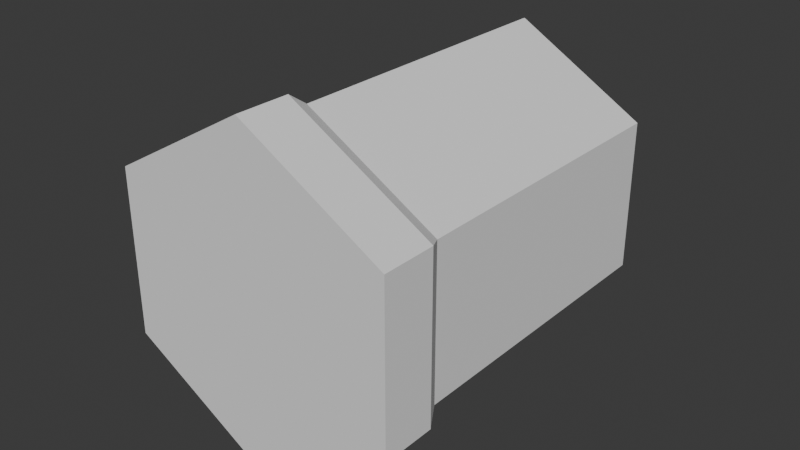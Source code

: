 # Source: BulletShell.blend  (saved by Blender 4.1.23; exported with 4.5.12 LTS)
import bpy
from mathutils import Matrix  # noqa: F401  (used for matrix-valued properties, if any)

bpy.ops.wm.read_factory_settings(use_empty=True)
scene = bpy.context.scene
scene.name = 'Scene'

# ---- collections
col_collection = bpy.data.collections.new('Collection'); scene.collection.children.link(col_collection)

# ---- world
world_world = bpy.data.worlds.new('World'); scene.world = world_world
world_world.use_nodes = True; world_world.node_tree.nodes.clear()
_N = world_world.node_tree.nodes; _L = world_world.node_tree.links
n0 = _N.new('ShaderNodeOutputWorld'); n0.name = 'World Output'; n0.location = (300, 300)
n1 = _N.new('ShaderNodeBackground'); n1.name = 'Background'; n1.location = (10, 300)
n1.inputs[0].default_value = (0.05088, 0.05088, 0.05088, 1.0)
_L.new(n1.outputs[0], n0.inputs[0])
n0.is_active_output = True
world_world.color = (0.05088, 0.05088, 0.05088)
world_world.use_sun_shadow = False
world_world.sun_shadow_jitter_overblur = 0.0

# ---- meshes
me_cylinder = bpy.data.meshes.new('Cylinder')
me_cylinder.from_pydata([(-2.401e-24, 0.04838, 0.04838), (2.144e-17, -0.04819, 0.04838), (0.0419, 0.04838, 0.02419), (0.0419, -0.04819, 0.02419), (0.0419, 0.04838, -0.02419), (0.0419, -0.04819, -0.02419), (-2.149e-17, 0.04838, -0.04838), (-4.306e-20, -0.04819, -0.04838), (-0.0419, 0.04838, -0.02419), (-0.0419, -0.04819, -0.02419), (-0.0419, 0.04838, 0.02419), (-0.0419, -0.04819, 0.02419), (0.04567, -0.05451, 0.02637), (2.306e-17, -0.05451, 0.05273), (0.04567, -0.05451, -0.02637), (-3.54e-19, -0.05451, -0.05273), (-0.04567, -0.05451, -0.02637), (-0.04567, -0.05451, 0.02637), (0.04567, -0.07202, 0.02637), (-6.063e-10, -0.07202, 0.05273), (0.04567, -0.07202, -0.02637), (-6.063e-10, -0.07202, -0.05273), (-0.04567, -0.07202, -0.02637), (-0.04567, -0.07202, 0.02637)], [], [(0, 1, 3, 2), (2, 3, 5, 4), (4, 5, 7, 6), (6, 7, 9, 8), (13, 17, 23, 19), (8, 9, 11, 10), (10, 11, 1, 0), (0, 2, 4, 6, 8, 10), (3, 1, 13, 12), (5, 3, 12, 14), (7, 5, 14, 15), (9, 7, 15, 16), (11, 9, 16, 17), (1, 11, 17, 13), (18, 19, 23, 22, 21, 20), (16, 15, 21, 22), (14, 12, 18, 20), (17, 16, 22, 23), (12, 13, 19, 18), (15, 14, 20, 21)])
_uv = me_cylinder.uv_layers.new(name='UVMap')
_uv.uv.foreach_set('vector', [1.0, 0.5, 1.0, 0.999, 0.8333, 0.999, 0.8333, 0.5, 0.8333, 0.5, 0.8333, 0.999, 0.6667, 0.999, 0.6667, 0.5, 0.6667, 0.5, 0.6667, 0.999, 0.5, 0.999, 0.5, 0.5, 0.5, 0.5, 0.5, 0.999, 0.3333, 0.999, 0.3333, 0.5, -8.941e-08, 1.0, 0.1667, 1.0, 0.1667, 1.0, -8.941e-08, 1.0, 0.3333, 0.5, 0.3333, 0.999, 0.1667, 0.999, 0.1667, 0.5, 0.1667, 0.5, 0.1667, 0.999, -8.941e-08, 0.999, -8.941e-08, 0.5, 0.75, 0.49, 0.9578, 0.37, 0.9578, 0.13, 0.75, 0.01, 0.5422, 0.13, 0.5422, 0.37, 0.8333, 0.999, 1.0, 0.999, 1.0, 1.0, 0.8333, 1.0, 0.6667, 0.999, 0.8333, 0.999, 0.8333, 1.0, 0.6667, 1.0, 0.5, 0.999, 0.6667, 0.999, 0.6667, 1.0, 0.5, 1.0, 0.3333, 0.999, 0.5, 0.999, 0.5, 1.0, 0.3333, 1.0, 0.1667, 0.999, 0.3333, 0.999, 0.3333, 1.0, 0.1667, 1.0, -8.941e-08, 0.999, 0.1667, 0.999, 0.1667, 1.0, -8.941e-08, 1.0, 0.4578, 0.37, 0.25, 0.49, 0.04215, 0.37, 0.04215, 0.13, 0.25, 0.01, 0.4578, 0.13, 0.3333, 1.0, 0.5, 1.0, 0.5, 1.0, 0.3333, 1.0, 0.6667, 1.0, 0.8333, 1.0, 0.8333, 1.0, 0.6667, 1.0, 0.1667, 1.0, 0.3333, 1.0, 0.3333, 1.0, 0.1667, 1.0, 0.8333, 1.0, 1.0, 1.0, 1.0, 1.0, 0.8333, 1.0, 0.5, 1.0, 0.6667, 1.0, 0.6667, 1.0, 0.5, 1.0])
me_cylinder.update()

# ---- objects
ob_cylinder = bpy.data.objects.new('Cylinder', me_cylinder)

# ---- transforms, parenting, visibility, modifiers, constraints
ob_cylinder.location = (0.0, 0.0, 0.0)

# ---- collection membership
col_collection.objects.link(ob_cylinder)

# ---- scene / render settings (as saved in the file)
scene.frame_start = 1; scene.frame_end = 250; scene.frame_set(1)
scene.render.engine = 'BLENDER_EEVEE_NEXT'
scene.cycles.sampling_pattern = 'TABULATED_SOBOL'
scene.eevee.ray_tracing_options.trace_max_roughness = 0.0
bpy.context.view_layer.update()

# ---- added for rendering (the .blend has no active camera and no usable light): camera, sun
cam_auto = bpy.data.cameras.new('AutoCamera')
cam_auto.lens = 50.0
cam_auto.sensor_width = 36.0
cam_auto.clip_end = 1000.0
ob_auto_camera = bpy.data.objects.new('AutoCamera', cam_auto)
scene.collection.objects.link(ob_auto_camera)
ob_auto_camera.location = (0.185045, -0.233872, 0.148036)
ob_auto_camera.rotation_euler = (1.09748, -7.21219e-08, 0.694738)
scene.camera = ob_auto_camera
light_auto_sun = bpy.data.lights.new('AutoSun', 'SUN')
light_auto_sun.energy = 3.0
light_auto_sun.angle = 0.0523599
ob_auto_sun = bpy.data.objects.new('AutoSun', light_auto_sun)
scene.collection.objects.link(ob_auto_sun)
ob_auto_sun.rotation_euler = (0.872665, 0.174533, 0.523599)
bpy.context.view_layer.update()
